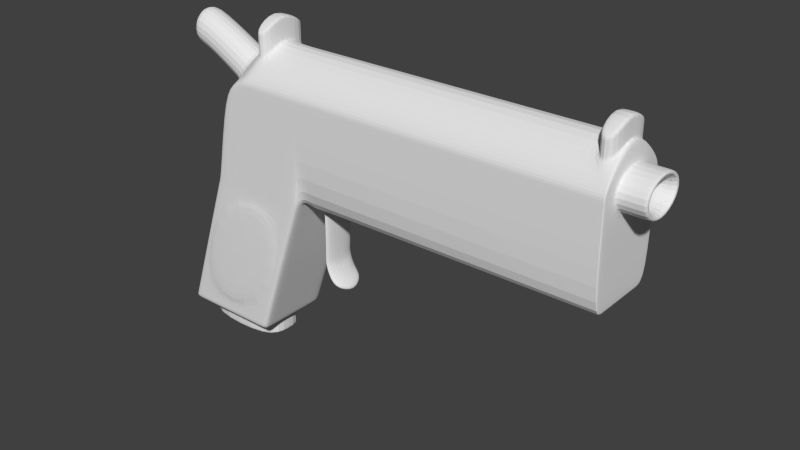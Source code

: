 # Source: hand_gun.blend  (saved by Blender 2.72.0; exported with 4.5.12 LTS)
import bpy
from mathutils import Matrix  # noqa: F401  (used for matrix-valued properties, if any)

bpy.ops.wm.read_factory_settings(use_empty=True)
scene = bpy.context.scene
scene.name = 'Scene'

# ---- collections
col_collection_1 = bpy.data.collections.new('Collection 1'); scene.collection.children.link(col_collection_1)

# ---- materials (node trees are filled in below, after node groups)
mat_material = bpy.data.materials.new('Material')
mat_material.alpha_threshold = 0.0
mat_material.use_transparent_shadow = False
mat_material.roughness = 0.5

# ---- material node trees

# ---- world
world_world = bpy.data.worlds.new('World'); scene.world = world_world
world_world.color = (0.05088, 0.05088, 0.05088)
world_world.use_sun_shadow = False
world_world.sun_shadow_jitter_overblur = 0.0
world_world.cycles.sampling_method = 'MANUAL'
world_world.cycles.sample_map_resolution = 256

# ---- meshes
me_cube = bpy.data.meshes.new('Cube')
me_cube.from_pydata([(-1.0, -0.75, -1.0), (-1.0, 0.75, -1.0), (1.0, 0.75, -1.0), (1.0, -0.75, -1.0), (-0.1184, -0.75, 1.0), (-0.1184, 0.75, 1.0), (1.0, 0.75, 1.0), (1.0, -0.75, 1.0), (-2.032, -0.75, -4.026), (-2.032, 0.75, -4.026), (-0.03173, 0.75, -4.026), (-0.03173, -0.75, -4.026), (6.95, 0.75, -1.0), (6.95, -0.75, -1.0), (6.95, 0.75, 1.0), (6.95, -0.75, 1.0), (-1.972, -0.75, -3.852), (-1.972, 0.75, -3.852), (0.02781, -0.75, -3.852), (0.02781, 0.75, -3.852), (6.864, -0.75, 1.0), (6.864, -0.75, -1.0), (6.864, 0.75, 1.0), (6.864, 0.75, -1.0), (-1.05, -0.75, -1.148), (0.9496, -0.75, -1.148), (-1.05, 0.75, -1.148), (0.9496, 0.75, -1.148), (1.19, -0.75, 1.0), (1.19, 0.75, 1.0), (1.19, 0.75, -1.0), (1.19, -0.75, -1.0), (-0.7269, -0.75, 0.661), (-0.7269, 0.75, 0.661), (1.0, 0.75, 0.661), (1.0, -0.75, 0.661), (6.95, 0.75, 0.661), (6.95, -0.75, 0.661), (6.864, -0.75, 0.661), (6.864, 0.75, 0.661), (1.19, -0.75, 0.661), (1.19, 0.75, 0.661), (-0.1184, -0.003002, 1.68), (-1.0, -0.003002, -1.0), (1.0, -0.003002, 1.68), (1.0, -0.003002, -1.0), (-2.032, -0.003002, -4.026), (-0.03173, -0.003002, -4.026), (6.95, -0.003002, 1.68), (6.95, -0.003002, -1.0), (-1.972, -0.003002, -3.852), (0.02781, -0.003002, -3.852), (6.569, -0.003002, 1.68), (6.864, -0.003002, -1.0), (-1.05, -0.003002, -1.148), (0.9496, -0.003002, -1.148), (1.19, -0.003002, 1.68), (1.19, -0.003002, -1.0), (-0.6693, -0.003002, 0.661), (6.95, -0.003002, 0.4114), (-0.432, -0.75, 0.8688), (6.864, -0.75, 0.8688), (1.19, -0.75, 0.8688), (-0.432, 0.75, 0.8688), (1.0, 0.75, 0.8688), (1.0, -0.75, 0.8688), (6.95, 0.75, 0.8688), (6.95, -0.75, 0.8688), (6.864, 0.75, 0.8688), (1.19, 0.75, 0.8688), (-0.3744, -0.003002, 1.286), (6.95, -0.003002, 1.286), (-1.0, -0.5015, -1.0), (1.0, -0.5015, 1.34), (-2.032, -0.5015, -4.026), (6.95, -0.5015, 1.34), (-1.972, -0.5015, -3.852), (6.864, -0.5015, -1.0), (-1.05, -0.5015, -1.148), (1.212, -0.333, -1.22), (-0.7269, -0.3621, 0.661), (-0.1184, -0.5015, 1.34), (1.0, -0.5015, -1.0), (-0.03173, -0.5015, -4.026), (6.95, -0.5015, -1.0), (0.02781, -0.5015, -3.852), (6.569, -0.5015, 1.34), (0.9496, -0.5015, -1.148), (1.19, -0.5015, 1.34), (6.95, -0.5015, 0.661), (6.95, -0.5015, 1.077), (-0.432, -0.3621, 1.077), (-0.1184, 0.4985, 1.34), (1.0, 0.4985, -1.0), (-0.03173, 0.4985, -4.026), (6.95, 0.4985, -1.0), (0.02781, 0.4985, -3.852), (6.569, 0.4985, 1.34), (0.9496, 0.4985, -1.148), (1.19, 0.4985, 1.34), (6.95, 0.4985, 0.661), (-1.0, 0.4985, -1.0), (1.0, 0.4985, 1.34), (-2.032, 0.4985, -4.026), (6.95, 0.4985, 1.34), (-1.972, 0.4985, -3.852), (6.864, 0.4985, -1.0), (-1.05, 0.4985, -1.148), (1.212, 0.33, -1.22), (-0.7269, 0.3176, 0.661), (-0.432, 0.3176, 1.077), (6.95, 0.4985, 1.077), (-1.929, 0.75, -3.726), (0.07061, 0.75, -3.726), (-1.929, -0.75, -3.726), (0.07061, -0.75, -3.726), (-1.929, -0.003002, -3.726), (0.07061, -0.003002, -3.726), (0.07061, -0.5015, -3.726), (-1.929, -0.5015, -3.726), (-1.929, 0.4985, -3.726), (0.07061, 0.4985, -3.726), (-1.102, -0.75, -1.298), (0.8984, -0.75, -1.298), (-1.102, 0.75, -1.298), (0.8984, 0.75, -1.298), (-1.102, -0.003002, -1.298), (0.8984, -0.003002, -1.298), (0.8984, -0.5015, -1.298), (-1.102, -0.5015, -1.298), (-1.102, 0.4985, -1.298), (0.8984, 0.4985, -1.298), (0.9306, 0.75, 1.0), (0.8758, 0.75, -1.0), (0.9306, -0.75, 1.0), (0.8758, -0.75, -1.0), (-0.1559, 0.75, -4.026), (-0.1559, -0.75, -4.026), (-0.09638, -0.75, -3.852), (-0.09638, 0.75, -3.852), (0.8254, -0.75, -1.148), (0.8254, 0.75, -1.148), (0.8928, 0.75, 0.661), (0.8928, -0.75, 0.661), (0.9306, -0.003002, 1.68), (-0.1559, -0.003002, -4.026), (0.9111, 0.75, 0.8688), (0.9111, -0.75, 0.8688), (0.9306, -0.5015, 1.34), (-0.1559, -0.5015, -4.026), (0.9306, 0.4985, 1.34), (-0.1559, 0.4985, -4.026), (-0.05357, -0.75, -3.726), (-0.05357, 0.75, -3.726), (0.7742, -0.75, -1.298), (0.7742, 0.75, -1.298), (-0.898, 0.75, -1.0), (-0.06135, -0.75, 1.0), (-1.93, 0.75, -4.026), (-1.87, 0.75, -3.852), (-0.9484, 0.75, -1.148), (-0.6389, 0.75, 0.661), (0.151, -0.003002, 1.68), (-0.359, 0.75, 0.8688), (0.151, -0.5015, 1.34), (0.151, 0.4985, 1.34), (-1.827, 0.75, -3.726), (-0.9997, 0.75, -1.298), (-0.06135, 0.75, 1.0), (-0.898, -0.75, -1.0), (-1.93, -0.75, -4.026), (-1.87, -0.75, -3.852), (-0.9484, -0.75, -1.148), (-0.6389, -0.75, 0.661), (-1.93, -0.003002, -4.026), (-0.359, -0.75, 0.8688), (-1.93, -0.5015, -4.026), (-1.93, 0.4985, -4.026), (-1.827, -0.75, -3.726), (-0.9997, -0.75, -1.298), (-0.05357, 0.8, -3.726), (0.7742, 0.8, -1.298), (-1.827, 0.8, -3.726), (-0.9997, 0.8, -1.298), (-0.05357, -0.8, -3.726), (0.7742, -0.8, -1.298), (-1.827, -0.8, -3.726), (-0.9997, -0.8, -1.298), (7.45, -0.003002, 0.4114), (7.45, -0.003002, 1.286), (7.45, -0.5015, 0.661), (7.45, -0.5015, 1.077), (7.45, 0.4985, 0.661), (7.45, 0.4985, 1.077), (7.391, -0.003002, 0.4114), (7.391, 0.4985, 0.661), (7.391, 0.4985, 1.077), (7.391, -0.5015, 1.077), (7.391, -0.5015, 0.661), (7.391, -0.003002, 1.286), (6.971, -0.003002, 0.4114), (6.971, -0.5015, 1.077), (6.971, -0.003002, 1.286), (6.971, 0.4985, 0.661), (6.971, 0.4985, 1.077), (6.971, -0.5015, 0.661), (6.932, -0.75, -1.0), (6.932, -0.75, 1.0), (6.932, 0.75, 1.0), (6.932, 0.75, -1.0), (6.932, -0.75, 0.661), (6.932, 0.75, 0.661), (6.872, -0.003002, 1.68), (6.932, -0.003002, -1.0), (6.932, 0.75, 0.8688), (6.932, -0.75, 0.8688), (6.872, -0.5015, 1.34), (6.932, -0.5015, -1.0), (6.932, 0.4985, -1.0), (6.872, 0.4985, 1.34), (6.569, -0.00346, 2.045), (6.569, -0.502, 1.705), (6.569, 0.498, 1.705), (6.872, -0.00346, 2.045), (6.872, -0.502, 1.705), (6.872, 0.498, 1.705), (6.872, -0.00303, 1.703), (6.872, 0.4985, 1.363), (6.569, -0.5015, 1.363), (6.872, -0.5015, 1.363), (6.569, 0.4985, 1.363), (6.569, -0.00303, 1.703), (6.872, 0.4981, 1.644), (6.872, -0.5019, 1.644), (6.569, 0.4981, 1.644), (6.569, -0.003384, 1.985), (6.872, -0.003384, 1.985), (6.569, -0.5019, 1.644), (-0.1184, -0.003657, 2.15), (-0.1184, -0.5022, 1.81), (-0.1184, 0.4978, 1.81), (0.151, -0.003657, 2.15), (0.151, -0.5022, 1.81), (0.151, 0.4978, 1.81), (0.151, -0.5016, 1.39), (0.151, -0.003071, 1.73), (0.151, 0.4984, 1.39), (-0.1184, 0.4984, 1.39), (-0.1184, -0.003071, 1.73), (-0.1184, -0.5016, 1.39), (0.151, -0.003597, 2.106), (-0.1184, 0.4979, 1.766), (-0.1184, -0.003597, 2.106), (0.151, -0.5021, 1.766), (0.151, 0.4979, 1.766), (-0.1184, -0.5021, 1.766), (-1.593, -0.002745, 1.238), (-1.643, -0.002745, 1.927), (-1.643, -0.3618, 1.209), (-1.591, -0.3618, 1.717), (-1.643, 0.3178, 1.209), (-1.591, 0.3178, 1.717), (-1.88, -0.002685, 1.238), (-1.93, -0.002685, 1.927), (-1.93, -0.3618, 1.21), (-1.877, -0.3618, 1.717), (-1.93, 0.3179, 1.21), (-1.877, 0.3179, 1.717), (-0.7937, -0.002967, 0.7387), (-0.8503, -0.362, 0.7349), (-0.588, -0.362, 1.163), (-0.5452, -0.002967, 1.372), (-0.588, 0.3176, 1.163), (-0.8503, 0.3176, 0.7349), (-0.1559, -0.003002, -4.428), (-0.1559, -0.5015, -4.428), (-0.1559, 0.4985, -4.428), (-1.93, -0.003002, -4.428), (-1.93, -0.5015, -4.428), (-1.93, 0.4985, -4.428), (-1.93, -0.003002, -4.356), (-1.93, 0.4985, -4.356), (-0.1559, 0.4985, -4.356), (-0.1559, -0.003002, -4.356), (-0.1559, -0.5015, -4.356), (-1.93, -0.5015, -4.356), (-1.93, -0.003002, -4.081), (-0.1559, 0.4985, -4.081), (-1.93, 0.4985, -4.081), (-0.1559, -0.003002, -4.081), (-0.1559, -0.5015, -4.081), (-1.93, -0.5015, -4.081), (1.323, -0.75, -1.0), (1.323, -0.75, 1.0), (1.323, 0.75, 1.0), (1.323, 0.75, -1.0), (1.323, -0.75, 0.661), (1.323, 0.75, 0.661), (1.316, -0.003002, 1.68), (1.323, -0.003002, -1.0), (1.323, 0.75, 0.8688), (1.323, -0.75, 0.8688), (1.316, -0.5015, 1.34), (1.301, -0.333, -1.22), (1.301, 0.33, -1.22), (1.316, 0.4985, 1.34), (1.19, -0.003002, -2.304), (1.212, -0.333, -2.084), (1.212, 0.33, -2.084), (1.323, -0.003002, -2.304), (1.301, -0.333, -2.084), (1.301, 0.33, -2.084), (1.254, -0.003334, -2.478), (1.186, -0.3334, -2.267), (1.186, 0.3297, -2.267), (1.376, -0.003334, -2.424), (1.267, -0.3334, -2.232), (1.267, 0.3297, -2.232), (1.45, -0.003972, -2.742), (1.295, -0.334, -2.584), (1.295, 0.3291, -2.584), (1.535, -0.003972, -2.639), (1.352, -0.334, -2.516), (1.352, 0.3291, -2.516), (1.63, -0.00446, -2.892), (1.475, -0.3345, -2.734), (1.475, 0.3286, -2.734), (1.715, -0.00446, -2.789), (1.532, -0.3345, -2.666), (1.532, 0.3286, -2.666), (1.212, 0.33, -1.338), (1.301, 0.33, -1.338), (1.212, -0.333, -1.338), (1.19, -0.003002, -1.178), (1.323, -0.003002, -1.178), (1.301, -0.333, -1.338), (7.45, -0.002558, 0.6116), (7.45, -0.002558, 1.098), (7.45, -0.2797, 0.7504), (7.45, -0.2797, 0.9818), (7.45, 0.2763, 0.7504), (7.45, 0.2763, 0.9818), (3.874, -0.002558, 0.6116), (3.874, -0.002558, 1.098), (3.874, -0.2797, 0.7504), (3.874, -0.2797, 0.9818), (3.874, 0.2763, 0.7504), (3.874, 0.2763, 0.9818), (1.791, -0.75, -1.0), (1.791, -0.75, 0.661), (1.791, 0.75, 0.661), (1.76, -0.003002, 1.68), (1.791, -0.003002, -1.0), (1.791, 0.75, 0.8688), (1.791, -0.75, 0.8688), (1.76, -0.5015, 1.34), (1.77, -0.3473, -1.201), (1.77, 0.3443, -1.201), (1.76, 0.4985, 1.34), (1.791, -0.75, 1.0), (1.791, 0.75, 1.0), (1.791, 0.75, -1.0), (6.448, -0.75, -1.0), (6.448, -0.75, 0.661), (6.448, 0.75, 0.661), (6.174, -0.003002, 1.68), (6.448, -0.003002, -1.0), (6.448, 0.75, 0.8688), (6.448, -0.75, 0.8688), (6.174, -0.5015, 1.34), (6.446, -0.4889, -1.016), (6.446, 0.4859, -1.016), (6.174, 0.4985, 1.34), (6.448, -0.75, 1.0), (6.448, 0.75, 1.0), (6.448, 0.75, -1.0)], [], [(109, 33, 1, 101), (142, 34, 2, 133), (210, 206, 13, 37), (173, 32, 0, 169), (105, 17, 9, 103), (165, 168, 5, 92), (151, 136, 10, 94), (171, 16, 8, 170), (139, 19, 10, 136), (85, 18, 11, 83), (89, 37, 13, 84), (216, 207, 15, 75), (214, 208, 14, 66), (218, 209, 12, 95), (120, 112, 17, 105), (178, 114, 16, 171), (153, 113, 19, 139), (118, 115, 18, 85), (363, 362, 21, 38), (369, 373, 20, 86), (367, 374, 22, 68), (371, 375, 23, 106), (101, 1, 26, 107), (169, 0, 24, 172), (133, 2, 27, 141), (82, 3, 25, 87), (35, 3, 31, 40), (73, 7, 28, 88), (64, 6, 29, 69), (93, 2, 30, 108), (110, 63, 33, 109), (146, 64, 34, 142), (215, 210, 37, 67), (175, 60, 32, 173), (90, 67, 37, 89), (209, 211, 36, 12), (368, 363, 38, 61), (375, 364, 39, 23), (65, 35, 40, 62), (2, 34, 41, 30), (80, 58, 43, 72), (76, 50, 46, 74), (254, 251, 240, 243), (149, 145, 47, 83), (96, 51, 47, 94), (100, 59, 49, 95), (219, 212, 48, 104), (217, 213, 49, 84), (119, 116, 50, 76), (121, 117, 51, 96), (372, 365, 52, 97), (370, 366, 53, 77), (72, 43, 54, 78), (93, 45, 55, 98), (102, 44, 56, 99), (82, 45, 57, 79), (269, 270, 259, 258), (195, 196, 193, 192), (211, 214, 66, 36), (364, 367, 68, 39), (34, 64, 69, 41), (92, 5, 63, 110), (132, 6, 64, 146), (207, 215, 67, 15), (157, 4, 60, 175), (75, 15, 67, 90), (373, 368, 61, 20), (7, 65, 62, 28), (81, 42, 70, 91), (104, 48, 71, 111), (51, 85, 83, 47), (59, 89, 84, 49), (212, 216, 75, 48), (117, 118, 85, 51), (365, 369, 86, 52), (45, 82, 87, 55), (44, 73, 88, 56), (194, 195, 192, 188), (32, 80, 72, 0), (16, 76, 74, 8), (157, 164, 81, 4), (137, 149, 83, 11), (206, 217, 84, 13), (114, 119, 76, 16), (362, 370, 77, 21), (0, 72, 78, 24), (3, 82, 79, 31), (60, 91, 80, 32), (48, 75, 90, 71), (4, 81, 91, 60), (58, 109, 101, 43), (50, 105, 103, 46), (253, 250, 241, 242), (145, 151, 94, 47), (213, 218, 95, 49), (116, 120, 105, 50), (366, 371, 106, 53), (43, 101, 107, 54), (45, 93, 108, 57), (268, 269, 258, 256), (19, 96, 94, 10), (36, 100, 95, 12), (208, 219, 104, 14), (113, 121, 96, 19), (374, 372, 97, 22), (2, 93, 98, 27), (6, 102, 99, 29), (66, 111, 100, 36), (42, 92, 110, 70), (14, 104, 111, 66), (130, 124, 112, 120), (179, 122, 114, 178), (155, 125, 113, 153), (128, 123, 115, 118), (129, 126, 116, 119), (131, 127, 117, 121), (127, 128, 118, 117), (122, 129, 119, 114), (126, 130, 120, 116), (125, 131, 121, 113), (107, 26, 124, 130), (172, 24, 122, 179), (141, 27, 125, 155), (87, 25, 123, 128), (78, 54, 126, 129), (98, 55, 127, 131), (55, 87, 128, 127), (24, 78, 129, 122), (54, 107, 130, 126), (27, 98, 131, 125), (161, 142, 133, 156), (35, 143, 135, 3), (102, 6, 132, 150), (177, 158, 136, 151), (18, 138, 137, 11), (159, 139, 136, 158), (115, 152, 138, 18), (166, 153, 139, 159), (3, 135, 140, 25), (156, 133, 141, 160), (163, 146, 142, 161), (65, 147, 143, 35), (73, 44, 144, 148), (282, 283, 274, 276), (168, 132, 146, 163), (7, 134, 147, 65), (7, 73, 148, 134), (170, 176, 149, 137), (44, 102, 150, 144), (280, 281, 279, 277), (123, 154, 152, 115), (153, 166, 182, 180), (25, 140, 154, 123), (160, 141, 155, 167), (143, 173, 169, 135), (150, 132, 168, 165), (138, 171, 170, 137), (152, 178, 171, 138), (135, 169, 172, 140), (147, 175, 173, 143), (148, 144, 162, 164), (134, 157, 175, 147), (134, 148, 164, 157), (144, 150, 165, 162), (179, 178, 186, 187), (140, 172, 179, 154), (33, 161, 156, 1), (103, 9, 158, 177), (17, 159, 158, 9), (112, 166, 159, 17), (1, 156, 160, 26), (63, 163, 161, 33), (74, 46, 174, 176), (5, 168, 163, 63), (8, 74, 176, 170), (46, 103, 177, 174), (124, 167, 166, 112), (26, 160, 167, 124), (183, 181, 180, 182), (155, 153, 180, 181), (166, 167, 183, 182), (167, 155, 181, 183), (185, 187, 186, 184), (154, 179, 187, 185), (178, 152, 184, 186), (152, 154, 185, 184), (193, 189, 337, 341), (192, 193, 341, 340), (197, 198, 190, 191), (198, 194, 188, 190), (199, 197, 191, 189), (196, 199, 189, 193), (203, 204, 196, 195), (200, 203, 195, 194), (201, 205, 198, 197), (205, 200, 194, 198), (202, 201, 197, 199), (204, 202, 199, 196), (100, 111, 204, 203), (59, 100, 203, 200), (90, 89, 205, 201), (89, 59, 200, 205), (71, 90, 201, 202), (111, 71, 202, 204), (38, 21, 206, 210), (86, 20, 207, 216), (68, 22, 208, 214), (106, 23, 209, 218), (61, 38, 210, 215), (23, 39, 211, 209), (237, 233, 224, 221), (77, 53, 213, 217), (39, 68, 214, 211), (20, 61, 215, 207), (236, 232, 225, 223), (21, 77, 217, 206), (53, 106, 218, 213), (22, 97, 219, 208), (222, 220, 223, 225), (220, 221, 224, 223), (233, 236, 223, 224), (232, 234, 222, 225), (234, 235, 220, 222), (235, 237, 221, 220), (86, 216, 229, 228), (212, 219, 227, 226), (216, 212, 226, 229), (219, 97, 230, 227), (97, 52, 231, 230), (52, 86, 228, 231), (228, 229, 233, 237), (226, 227, 232, 236), (229, 226, 236, 233), (227, 230, 234, 232), (230, 231, 235, 234), (231, 228, 237, 235), (242, 241, 238, 239), (241, 243, 240, 238), (250, 254, 243, 241), (251, 252, 238, 240), (255, 253, 242, 239), (252, 255, 239, 238), (165, 92, 247, 246), (164, 162, 245, 244), (162, 165, 246, 245), (92, 42, 248, 247), (81, 164, 244, 249), (42, 81, 249, 248), (246, 247, 251, 254), (244, 245, 250, 253), (245, 246, 254, 250), (247, 248, 252, 251), (249, 244, 253, 255), (248, 249, 255, 252), (260, 256, 262, 266), (258, 259, 265, 264), (271, 272, 261, 257), (273, 268, 256, 260), (272, 273, 260, 261), (270, 271, 257, 259), (265, 263, 262, 264), (263, 267, 266, 262), (259, 257, 263, 265), (256, 258, 264, 262), (257, 261, 267, 263), (261, 260, 266, 267), (80, 91, 270, 269), (58, 80, 269, 268), (70, 110, 272, 271), (109, 58, 268, 273), (110, 109, 273, 272), (91, 70, 271, 270), (278, 277, 274, 275), (277, 279, 276, 274), (283, 284, 275, 274), (284, 285, 278, 275), (285, 280, 277, 278), (281, 282, 276, 279), (287, 289, 283, 282), (286, 288, 281, 280), (289, 290, 284, 283), (290, 291, 285, 284), (291, 286, 280, 285), (288, 287, 282, 281), (151, 145, 289, 287), (174, 177, 288, 286), (145, 149, 290, 289), (149, 176, 291, 290), (176, 174, 286, 291), (177, 151, 287, 288), (40, 31, 292, 296), (88, 28, 293, 302), (69, 29, 294, 300), (108, 30, 295, 304), (62, 40, 296, 301), (30, 41, 297, 295), (99, 56, 298, 305), (332, 333, 306, 307), (41, 69, 300, 297), (28, 62, 301, 293), (56, 88, 302, 298), (31, 79, 303, 292), (330, 331, 311, 308), (29, 99, 305, 294), (306, 308, 314, 312), (309, 310, 316, 315), (331, 334, 309, 311), (334, 335, 310, 309), (335, 332, 307, 310), (333, 330, 308, 306), (317, 315, 321, 323), (316, 313, 319, 322), (308, 311, 317, 314), (310, 307, 313, 316), (311, 309, 315, 317), (307, 306, 312, 313), (319, 318, 324, 325), (323, 321, 327, 329), (313, 312, 318, 319), (315, 316, 322, 321), (312, 314, 320, 318), (314, 317, 323, 320), (325, 324, 327, 328), (324, 326, 329, 327), (321, 322, 328, 327), (318, 320, 326, 324), (320, 323, 329, 326), (322, 319, 325, 328), (79, 57, 333, 332), (108, 304, 331, 330), (304, 299, 334, 331), (299, 303, 335, 334), (303, 79, 332, 335), (57, 108, 330, 333), (338, 336, 342, 344), (341, 337, 343, 347), (190, 188, 336, 338), (188, 192, 340, 336), (191, 190, 338, 339), (189, 191, 339, 337), (347, 343, 342, 346), (343, 345, 344, 342), (336, 340, 346, 342), (339, 338, 344, 345), (337, 339, 345, 343), (340, 341, 347, 346), (296, 292, 348, 349), (302, 293, 359, 355), (300, 294, 360, 353), (304, 295, 361, 357), (301, 296, 349, 354), (295, 297, 350, 361), (305, 298, 351, 358), (303, 299, 352, 356), (297, 300, 353, 350), (293, 301, 354, 359), (298, 302, 355, 351), (292, 303, 356, 348), (299, 304, 357, 352), (294, 305, 358, 360), (349, 348, 362, 363), (355, 359, 373, 369), (353, 360, 374, 367), (357, 361, 375, 371), (354, 349, 363, 368), (361, 350, 364, 375), (358, 351, 365, 372), (356, 352, 366, 370), (350, 353, 367, 364), (359, 354, 368, 373), (351, 355, 369, 365), (348, 356, 370, 362), (352, 357, 371, 366), (360, 358, 372, 374)])
_uv = me_cube.uv_layers.new(name='UVMap')
_uv.uv.foreach_set('vector', [0.8947, 0.5693, 0.862, 0.5692, 0.8624, 0.4422, 0.8814, 0.4422, 0.1438, 0.7854, 0.1519, 0.7854, 0.1519, 0.9112, 0.1424, 0.9112, 0.6277, 0.5685, 0.6222, 0.4438, 0.6244, 0.4437, 0.6295, 0.5685, 0.02962, 0.5769, 0.02245, 0.577, 0.0002878, 0.4422, 0.008566, 0.4422, 0.6534, 0.4561, 0.6344, 0.4561, 0.6344, 0.4422, 0.6534, 0.4422, 0.1003, 0.7208, 0.0797, 0.7589, 0.07463, 0.7591, 0.07367, 0.7215, 0.8145, 0.2079, 0.7972, 0.2075, 0.7968, 0.2001, 0.8133, 0.1988, 0.01772, 0.4234, 0.01511, 0.4311, 0.0002878, 0.4312, 0.002839, 0.4235, 0.06746, 0.1522, 0.06965, 0.1609, 0.05566, 0.1602, 0.05307, 0.151, 0.06512, 0.2579, 0.06443, 0.2768, 0.05049, 0.2765, 0.05091, 0.2574, 0.767, 0.5676, 0.7482, 0.5676, 0.7482, 0.4422, 0.767, 0.4422, 0.6264, 0.6329, 0.6291, 0.5972, 0.6306, 0.5971, 0.6323, 0.6326, 0.6038, 0.7725, 0.6037, 0.762, 0.6051, 0.762, 0.6052, 0.7725, 0.7854, 0.2085, 0.7862, 0.1885, 0.7876, 0.1885, 0.7867, 0.2085, 0.6534, 0.4661, 0.6344, 0.4661, 0.6344, 0.4561, 0.6534, 0.4561, 0.0286, 0.4232, 0.0256, 0.431, 0.01511, 0.4311, 0.01772, 0.4234, 0.07672, 0.1529, 0.07925, 0.1611, 0.06965, 0.1609, 0.06746, 0.1522, 0.07525, 0.2584, 0.07395, 0.2773, 0.06443, 0.2768, 0.06512, 0.2579, 0.5887, 0.5706, 0.5856, 0.4445, 0.6171, 0.444, 0.6223, 0.5689, 0.5659, 0.6313, 0.5889, 0.5978, 0.6237, 0.5974, 0.5953, 0.6347, 0.5658, 0.7723, 0.5658, 0.7622, 0.5982, 0.762, 0.5982, 0.7725, 0.7466, 0.2078, 0.7478, 0.1868, 0.7808, 0.1883, 0.7799, 0.2082, 0.6534, 0.6835, 0.6344, 0.6835, 0.6344, 0.6718, 0.6534, 0.6718, 0.2594, 0.4346, 0.2568, 0.4416, 0.2456, 0.4412, 0.2478, 0.4347, 0.3094, 0.1603, 0.3117, 0.1705, 0.299, 0.1694, 0.2962, 0.1594, 0.3072, 0.2679, 0.3068, 0.2885, 0.2942, 0.2883, 0.2943, 0.2681, 0.1642, 0.5748, 0.1628, 0.443, 0.1779, 0.443, 0.1792, 0.5746, 0.1662, 0.6344, 0.1649, 0.6018, 0.1798, 0.6013, 0.1807, 0.6339, 0.1519, 0.7696, 0.1519, 0.7597, 0.1663, 0.7597, 0.1663, 0.7697, 0.31, 0.1912, 0.3117, 0.1705, 0.3268, 0.1715, 0.332, 0.2126, 0.727, 0.9355, 0.7631, 0.9284, 0.7766, 0.9478, 0.7534, 0.964, 0.1452, 0.7696, 0.1519, 0.7696, 0.1519, 0.7854, 0.1438, 0.7854, 0.6288, 0.5864, 0.6277, 0.5685, 0.6295, 0.5685, 0.6303, 0.5863, 0.05274, 0.5936, 0.04676, 0.5937, 0.02245, 0.577, 0.02962, 0.5769, 0.767, 0.599, 0.7482, 0.5832, 0.7482, 0.5676, 0.767, 0.5676, 0.5993, 0.9104, 0.6032, 0.7899, 0.6048, 0.7899, 0.6014, 0.9105, 0.5889, 0.5873, 0.5887, 0.5706, 0.6223, 0.5689, 0.6232, 0.5866, 0.564, 0.9101, 0.5657, 0.7884, 0.5979, 0.7896, 0.5943, 0.9103, 0.1646, 0.5914, 0.1642, 0.5748, 0.1792, 0.5746, 0.1795, 0.591, 0.1519, 0.9112, 0.1519, 0.7854, 0.1663, 0.7854, 0.1662, 0.9112, 0.9467, 0.5693, 0.9192, 0.5702, 0.9192, 0.4423, 0.9568, 0.4422, 0.7289, 0.4561, 0.6912, 0.4561, 0.6912, 0.4422, 0.7289, 0.4422, 0.09074, 0.6935, 0.08224, 0.6936, 0.08311, 0.6922, 0.0899, 0.6923, 0.8932, 0.2077, 0.8523, 0.2002, 0.8524, 0.191, 0.8945, 0.198, 0.06872, 0.18, 0.06689, 0.2191, 0.05254, 0.2184, 0.05455, 0.1794, 0.8425, 0.5676, 0.8046, 0.5487, 0.8046, 0.4422, 0.8425, 0.4422, 0.6262, 0.7169, 0.6287, 0.6756, 0.6338, 0.6757, 0.6315, 0.7171, 0.7823, 0.2878, 0.7837, 0.2483, 0.7851, 0.2483, 0.7837, 0.2879, 0.7289, 0.4661, 0.6912, 0.4661, 0.6912, 0.4561, 0.7289, 0.4561, 0.07888, 0.1805, 0.07721, 0.2196, 0.06689, 0.2191, 0.06872, 0.18, 0.5659, 0.7201, 0.565, 0.6753, 0.593, 0.6761, 0.5957, 0.7179, 0.7436, 0.2855, 0.7453, 0.2468, 0.7783, 0.2481, 0.7768, 0.2876, 0.7289, 0.6835, 0.6912, 0.6835, 0.6912, 0.6718, 0.7289, 0.6718, 0.31, 0.1912, 0.3045, 0.2293, 0.2931, 0.229, 0.2975, 0.1898, 0.1682, 0.7256, 0.1677, 0.68, 0.182, 0.6797, 0.1825, 0.7255, 0.3072, 0.2679, 0.3045, 0.2293, 0.3162, 0.2299, 0.3302, 0.249, 0.8982, 0.05392, 0.9004, 0.09031, 0.8162, 0.09426, 0.824, 0.05522, 0.9663, 0.7002, 0.9911, 0.6553, 0.9997, 0.6554, 0.9711, 0.7078, 0.6032, 0.7899, 0.6038, 0.7725, 0.6052, 0.7725, 0.6048, 0.7899, 0.5657, 0.7884, 0.5658, 0.7723, 0.5982, 0.7725, 0.5979, 0.7896, 0.1519, 0.7854, 0.1519, 0.7696, 0.1663, 0.7697, 0.1663, 0.7854, 0.7311, 0.9012, 0.7571, 0.9078, 0.7631, 0.9284, 0.727, 0.9355, 0.1467, 0.7597, 0.1519, 0.7597, 0.1519, 0.7696, 0.1452, 0.7696, 0.6291, 0.5972, 0.6288, 0.5864, 0.6303, 0.5863, 0.6306, 0.5971, 0.07769, 0.604, 0.0728, 0.6041, 0.04676, 0.5937, 0.05274, 0.5936, 0.767, 0.6188, 0.7482, 0.5931, 0.7482, 0.5832, 0.767, 0.599, 0.5889, 0.5978, 0.5889, 0.5873, 0.6232, 0.5866, 0.6237, 0.5974, 0.1649, 0.6018, 0.1646, 0.5914, 0.1795, 0.591, 0.1798, 0.6013, 0.6508, 0.9029, 0.6905, 0.8876, 0.6913, 0.9275, 0.6526, 0.9359, 0.8425, 0.6188, 0.8046, 0.6445, 0.8046, 0.6147, 0.8425, 0.599, 0.06689, 0.2191, 0.06512, 0.2579, 0.05091, 0.2574, 0.05254, 0.2184, 0.8046, 0.5487, 0.767, 0.5676, 0.767, 0.4422, 0.8046, 0.4422, 0.6287, 0.6756, 0.6264, 0.6329, 0.6323, 0.6326, 0.6338, 0.6757, 0.07721, 0.2196, 0.07525, 0.2584, 0.06512, 0.2579, 0.06689, 0.2191, 0.565, 0.6753, 0.5659, 0.6313, 0.5953, 0.6347, 0.593, 0.6761, 0.3045, 0.2293, 0.3072, 0.2679, 0.2943, 0.2681, 0.2931, 0.229, 0.1677, 0.68, 0.1662, 0.6344, 0.1807, 0.6339, 0.182, 0.6797, 0.9, 0.7003, 0.9663, 0.7002, 0.9711, 0.7078, 0.8955, 0.7078, 0.976, 0.5692, 0.9467, 0.5693, 0.9568, 0.4422, 0.9756, 0.4422, 0.7476, 0.4561, 0.7289, 0.4561, 0.7289, 0.4422, 0.7476, 0.4422, 0.07769, 0.604, 0.09945, 0.6391, 0.07363, 0.6413, 0.0728, 0.6041, 0.9114, 0.2077, 0.8932, 0.2077, 0.8945, 0.198, 0.912, 0.1997, 0.7816, 0.3076, 0.7823, 0.2878, 0.7837, 0.2879, 0.783, 0.3076, 0.7476, 0.4661, 0.7289, 0.4661, 0.7289, 0.4561, 0.7476, 0.4561, 0.7432, 0.3063, 0.7436, 0.2855, 0.7768, 0.2876, 0.7762, 0.3074, 0.7476, 0.6835, 0.7289, 0.6835, 0.7289, 0.6718, 0.7476, 0.6718, 0.3068, 0.2885, 0.3072, 0.2679, 0.3302, 0.249, 0.3225, 0.2892, 0.6195, 0.9302, 0.6526, 0.9359, 0.6262, 0.9639, 0.6058, 0.9492, 0.8046, 0.6445, 0.767, 0.6188, 0.767, 0.599, 0.8046, 0.6147, 0.6251, 0.9097, 0.6508, 0.9029, 0.6526, 0.9359, 0.6195, 0.9302, 0.9192, 0.5702, 0.8947, 0.5693, 0.8814, 0.4422, 0.9192, 0.4423, 0.6912, 0.4561, 0.6534, 0.4561, 0.6534, 0.4422, 0.6912, 0.4422, 0.09098, 0.6668, 0.08997, 0.6799, 0.08909, 0.6799, 0.09012, 0.6682, 0.8523, 0.2002, 0.8145, 0.2079, 0.8133, 0.1988, 0.8524, 0.191, 0.7837, 0.2483, 0.7854, 0.2085, 0.7867, 0.2085, 0.7851, 0.2483, 0.6912, 0.4661, 0.6534, 0.4661, 0.6534, 0.4561, 0.6912, 0.4561, 0.7453, 0.2468, 0.7466, 0.2078, 0.7799, 0.2082, 0.7783, 0.2481, 0.6912, 0.6835, 0.6534, 0.6835, 0.6534, 0.6718, 0.6912, 0.6718, 0.3045, 0.2293, 0.31, 0.1912, 0.332, 0.2126, 0.3162, 0.2299, 0.9015, 0.02552, 0.8982, 0.05392, 0.824, 0.05522, 0.8285, 0.02608, 0.06965, 0.1609, 0.06872, 0.18, 0.05455, 0.1794, 0.05566, 0.1602, 0.8614, 0.5676, 0.8425, 0.5676, 0.8425, 0.4422, 0.8614, 0.4422, 0.6303, 0.7518, 0.6262, 0.7169, 0.6315, 0.7171, 0.6318, 0.7518, 0.07925, 0.1611, 0.07888, 0.1805, 0.06872, 0.18, 0.06965, 0.1609, 0.5893, 0.7536, 0.5659, 0.7201, 0.5957, 0.7179, 0.6254, 0.7518, 0.3117, 0.1705, 0.31, 0.1912, 0.2975, 0.1898, 0.299, 0.1694, 0.1682, 0.7576, 0.1682, 0.7256, 0.1825, 0.7255, 0.1826, 0.7576, 0.8614, 0.5832, 0.8425, 0.599, 0.8425, 0.5676, 0.8614, 0.5676, 0.6905, 0.8876, 0.7311, 0.9012, 0.727, 0.9355, 0.6913, 0.9275, 0.8614, 0.5931, 0.8425, 0.6188, 0.8425, 0.599, 0.8614, 0.5832, 0.6534, 0.6598, 0.6344, 0.6598, 0.6344, 0.4661, 0.6534, 0.4661, 0.2372, 0.4348, 0.2349, 0.441, 0.0256, 0.431, 0.0286, 0.4232, 0.2827, 0.1587, 0.2859, 0.1685, 0.07925, 0.1611, 0.07672, 0.1529, 0.2815, 0.2681, 0.2814, 0.2883, 0.07395, 0.2773, 0.07525, 0.2584, 0.7289, 0.6598, 0.6912, 0.6598, 0.6912, 0.4661, 0.7289, 0.4661, 0.2847, 0.1887, 0.2809, 0.2286, 0.07721, 0.2196, 0.07888, 0.1805, 0.2809, 0.2286, 0.2815, 0.2681, 0.07525, 0.2584, 0.07721, 0.2196, 0.7476, 0.6598, 0.7289, 0.6598, 0.7289, 0.4661, 0.7476, 0.4661, 0.6912, 0.6598, 0.6534, 0.6598, 0.6534, 0.4661, 0.6912, 0.4661, 0.2859, 0.1685, 0.2847, 0.1887, 0.07888, 0.1805, 0.07925, 0.1611, 0.6534, 0.6718, 0.6344, 0.6718, 0.6344, 0.6598, 0.6534, 0.6598, 0.2478, 0.4347, 0.2456, 0.4412, 0.2349, 0.441, 0.2372, 0.4348, 0.2962, 0.1594, 0.299, 0.1694, 0.2859, 0.1685, 0.2827, 0.1587, 0.2943, 0.2681, 0.2942, 0.2883, 0.2814, 0.2883, 0.2815, 0.2681, 0.7289, 0.6718, 0.6912, 0.6718, 0.6912, 0.6598, 0.7289, 0.6598, 0.2975, 0.1898, 0.2931, 0.229, 0.2809, 0.2286, 0.2847, 0.1887, 0.2931, 0.229, 0.2943, 0.2681, 0.2815, 0.2681, 0.2809, 0.2286, 0.7476, 0.6718, 0.7289, 0.6718, 0.7289, 0.6598, 0.7476, 0.6598, 0.6912, 0.6718, 0.6534, 0.6718, 0.6534, 0.6598, 0.6912, 0.6598, 0.299, 0.1694, 0.2975, 0.1898, 0.2847, 0.1887, 0.2859, 0.1685, 0.0277, 0.7853, 0.1438, 0.7854, 0.1424, 0.9112, 0.008016, 0.9112, 0.1642, 0.5748, 0.1557, 0.575, 0.153, 0.4431, 0.1628, 0.443, 0.1682, 0.7256, 0.1682, 0.7576, 0.163, 0.7576, 0.1629, 0.7256, 0.8084, 0.342, 0.789, 0.3403, 0.7972, 0.2075, 0.8145, 0.2079, 0.06443, 0.2768, 0.06165, 0.2853, 0.04731, 0.2855, 0.05049, 0.2765, 0.0308, 0.01013, 0.06746, 0.1522, 0.05307, 0.151, 0.01588, 0.009258, 0.07395, 0.2773, 0.0708, 0.2852, 0.06165, 0.2853, 0.06443, 0.2768, 0.04166, 0.01073, 0.07672, 0.1529, 0.06746, 0.1522, 0.0308, 0.01013, 0.3068, 0.2885, 0.3034, 0.2978, 0.2908, 0.2977, 0.2942, 0.2883, 0.269, 0.008022, 0.3094, 0.1603, 0.2962, 0.1594, 0.2564, 0.007375, 0.04892, 0.7696, 0.1452, 0.7696, 0.1438, 0.7854, 0.0277, 0.7853, 0.1646, 0.5914, 0.1575, 0.5916, 0.1557, 0.575, 0.1642, 0.5748, 0.1662, 0.6344, 0.1677, 0.68, 0.1625, 0.6802, 0.1608, 0.6346, 0.2097, 0.9326, 0.2475, 0.9326, 0.2475, 0.938, 0.2097, 0.938, 0.07148, 0.7597, 0.1467, 0.7597, 0.1452, 0.7696, 0.04892, 0.7696, 0.1649, 0.6018, 0.1595, 0.6021, 0.1575, 0.5916, 0.1646, 0.5914, 0.1649, 0.6018, 0.1662, 0.6344, 0.1608, 0.6346, 0.1595, 0.6021, 0.912, 0.3505, 0.8917, 0.35, 0.8932, 0.2077, 0.9114, 0.2077, 0.1677, 0.68, 0.1682, 0.7256, 0.1629, 0.7256, 0.1625, 0.6802, 0.03792, 0.9326, 0.07578, 0.9326, 0.07578, 0.938, 0.03792, 0.938, 0.2814, 0.2883, 0.2778, 0.2978, 0.0708, 0.2852, 0.07395, 0.2773, 0.07672, 0.1529, 0.04166, 0.01073, 0.04741, 0.01415, 0.07916, 0.1499, 0.2942, 0.2883, 0.2908, 0.2977, 0.2778, 0.2978, 0.2814, 0.2883, 0.2564, 0.007375, 0.2962, 0.1594, 0.2827, 0.1587, 0.2451, 0.006718, 0.1557, 0.575, 0.02962, 0.5769, 0.008566, 0.4422, 0.153, 0.4431, 0.1629, 0.7256, 0.163, 0.7576, 0.0797, 0.7589, 0.1003, 0.7208, 0.06165, 0.2853, 0.01772, 0.4234, 0.002839, 0.4235, 0.04731, 0.2855, 0.0708, 0.2852, 0.0286, 0.4232, 0.01772, 0.4234, 0.06165, 0.2853, 0.3034, 0.2978, 0.2594, 0.4346, 0.2478, 0.4347, 0.2908, 0.2977, 0.1575, 0.5916, 0.05274, 0.5936, 0.02962, 0.5769, 0.1557, 0.575, 0.1608, 0.6346, 0.1625, 0.6802, 0.1042, 0.6799, 0.09945, 0.6391, 0.1595, 0.6021, 0.07769, 0.604, 0.05274, 0.5936, 0.1575, 0.5916, 0.1595, 0.6021, 0.1608, 0.6346, 0.09945, 0.6391, 0.07769, 0.604, 0.1625, 0.6802, 0.1629, 0.7256, 0.1003, 0.7208, 0.1042, 0.6799, 0.2372, 0.4348, 0.0286, 0.4232, 0.03369, 0.4188, 0.2332, 0.4308, 0.2908, 0.2977, 0.2478, 0.4347, 0.2372, 0.4348, 0.2778, 0.2978, 0.02102, 0.7853, 0.0277, 0.7853, 0.008016, 0.9112, 0.0002878, 0.9112, 0.8076, 0.3501, 0.7882, 0.3481, 0.789, 0.3403, 0.8084, 0.342, 0.02859, 0.002307, 0.0308, 0.01013, 0.01588, 0.009258, 0.01375, 0.001316, 0.039, 0.002933, 0.04166, 0.01073, 0.0308, 0.01013, 0.02859, 0.002307, 0.2664, 0.0002878, 0.269, 0.008022, 0.2564, 0.007375, 0.2543, 0.0002929, 0.04338, 0.7696, 0.04892, 0.7696, 0.0277, 0.7853, 0.02102, 0.7853, 0.8912, 0.3585, 0.8482, 0.355, 0.849, 0.3473, 0.8917, 0.35, 0.06716, 0.7597, 0.07148, 0.7597, 0.04892, 0.7696, 0.04338, 0.7696, 0.9119, 0.359, 0.8912, 0.3585, 0.8917, 0.35, 0.912, 0.3505, 0.8482, 0.355, 0.8076, 0.3501, 0.8084, 0.342, 0.849, 0.3473, 0.2429, 0.0002878, 0.2451, 0.006718, 0.04166, 0.01073, 0.039, 0.002933, 0.2543, 0.0002929, 0.2564, 0.007375, 0.2451, 0.006718, 0.2429, 0.0002878, 0.2422, 0.01183, 0.276, 0.1535, 0.07916, 0.1499, 0.04741, 0.01415, 0.2827, 0.1587, 0.07672, 0.1529, 0.07916, 0.1499, 0.276, 0.1535, 0.04166, 0.01073, 0.2451, 0.006718, 0.2422, 0.01183, 0.04741, 0.01415, 0.2451, 0.006718, 0.2827, 0.1587, 0.276, 0.1535, 0.2422, 0.01183, 0.2728, 0.3022, 0.2332, 0.4308, 0.03369, 0.4188, 0.07484, 0.2892, 0.2778, 0.2978, 0.2372, 0.4348, 0.2332, 0.4308, 0.2728, 0.3022, 0.0286, 0.4232, 0.0708, 0.2852, 0.07484, 0.2892, 0.03369, 0.4188, 0.0708, 0.2852, 0.2778, 0.2978, 0.2728, 0.3022, 0.07484, 0.2892, 0.7099, 0.7344, 0.672, 0.7501, 0.6721, 0.7359, 0.6931, 0.7272, 0.7099, 0.703, 0.7099, 0.7344, 0.6931, 0.7272, 0.6931, 0.7097, 0.898, 0.5977, 0.8708, 0.6416, 0.862, 0.6411, 0.8935, 0.5901, 0.8708, 0.6416, 0.9, 0.7003, 0.8955, 0.7078, 0.862, 0.6411, 0.9616, 0.5995, 0.898, 0.5977, 0.8935, 0.5901, 0.9659, 0.5922, 0.9911, 0.6553, 0.9616, 0.5995, 0.9659, 0.5922, 0.9997, 0.6554, 0.9433, 0.669, 0.952, 0.6534, 0.9911, 0.6553, 0.9663, 0.7002, 0.9196, 0.6667, 0.9433, 0.669, 0.9663, 0.7002, 0.9, 0.7003, 0.9197, 0.6297, 0.9096, 0.6447, 0.8708, 0.6416, 0.898, 0.5977, 0.9096, 0.6447, 0.9196, 0.6667, 0.9, 0.7003, 0.8708, 0.6416, 0.9418, 0.6327, 0.9197, 0.6297, 0.898, 0.5977, 0.9616, 0.5995, 0.952, 0.6534, 0.9418, 0.6327, 0.9616, 0.5995, 0.9911, 0.6553, 0.9426, 0.668, 0.9509, 0.6534, 0.952, 0.6534, 0.9433, 0.669, 0.9202, 0.6657, 0.9426, 0.668, 0.9433, 0.669, 0.9196, 0.6667, 0.9203, 0.6307, 0.9107, 0.6448, 0.9096, 0.6447, 0.9197, 0.6297, 0.9107, 0.6448, 0.9202, 0.6657, 0.9196, 0.6667, 0.9096, 0.6447, 0.9412, 0.6336, 0.9203, 0.6307, 0.9197, 0.6297, 0.9418, 0.6327, 0.9509, 0.6534, 0.9412, 0.6336, 0.9418, 0.6327, 0.952, 0.6534, 0.6223, 0.5689, 0.6171, 0.444, 0.6222, 0.4438, 0.6277, 0.5685, 0.5953, 0.6347, 0.6237, 0.5974, 0.6291, 0.5972, 0.6264, 0.6329, 0.5982, 0.7725, 0.5982, 0.762, 0.6037, 0.762, 0.6038, 0.7725, 0.7799, 0.2082, 0.7808, 0.1883, 0.7862, 0.1885, 0.7854, 0.2085, 0.6232, 0.5866, 0.6223, 0.5689, 0.6277, 0.5685, 0.6288, 0.5864, 0.5943, 0.9103, 0.5979, 0.7896, 0.6032, 0.7899, 0.5993, 0.9104, 0.6044, 0.6566, 0.6178, 0.6564, 0.6161, 0.6591, 0.606, 0.6589, 0.7768, 0.2876, 0.7783, 0.2481, 0.7837, 0.2483, 0.7823, 0.2878, 0.5979, 0.7896, 0.5982, 0.7725, 0.6038, 0.7725, 0.6032, 0.7899, 0.6237, 0.5974, 0.6232, 0.5866, 0.6288, 0.5864, 0.6291, 0.5972, 0.6165, 0.6755, 0.6174, 0.6951, 0.6158, 0.6928, 0.6148, 0.6755, 0.7762, 0.3074, 0.7768, 0.2876, 0.7823, 0.2878, 0.7816, 0.3076, 0.7783, 0.2481, 0.7799, 0.2082, 0.7854, 0.2085, 0.7837, 0.2483, 0.6254, 0.7518, 0.5957, 0.7179, 0.6262, 0.7169, 0.6303, 0.7518, 0.6057, 0.6926, 0.607, 0.6761, 0.6148, 0.6755, 0.6158, 0.6928, 0.607, 0.6761, 0.606, 0.6589, 0.6161, 0.6591, 0.6148, 0.6755, 0.6178, 0.6564, 0.6165, 0.6755, 0.6148, 0.6755, 0.6161, 0.6591, 0.6174, 0.6951, 0.604, 0.6952, 0.6057, 0.6926, 0.6158, 0.6928, 0.604, 0.6952, 0.6052, 0.6761, 0.607, 0.6761, 0.6057, 0.6926, 0.6052, 0.6761, 0.6044, 0.6566, 0.606, 0.6589, 0.607, 0.6761, 0.5953, 0.6347, 0.6264, 0.6329, 0.6254, 0.6351, 0.5963, 0.6364, 0.6287, 0.6756, 0.6262, 0.7169, 0.6252, 0.7151, 0.6275, 0.6756, 0.6264, 0.6329, 0.6287, 0.6756, 0.6275, 0.6756, 0.6254, 0.6351, 0.6262, 0.7169, 0.5957, 0.7179, 0.5967, 0.7159, 0.6252, 0.7151, 0.5957, 0.7179, 0.593, 0.6761, 0.5942, 0.6761, 0.5967, 0.7159, 0.593, 0.6761, 0.5953, 0.6347, 0.5963, 0.6364, 0.5942, 0.6761, 0.5963, 0.6364, 0.6254, 0.6351, 0.6178, 0.6564, 0.6044, 0.6566, 0.6275, 0.6756, 0.6252, 0.7151, 0.6174, 0.6951, 0.6165, 0.6755, 0.6254, 0.6351, 0.6275, 0.6756, 0.6165, 0.6755, 0.6178, 0.6564, 0.6252, 0.7151, 0.5967, 0.7159, 0.604, 0.6952, 0.6174, 0.6951, 0.5967, 0.7159, 0.5942, 0.6761, 0.6052, 0.6761, 0.604, 0.6952, 0.5942, 0.6761, 0.5963, 0.6364, 0.6044, 0.6566, 0.6052, 0.6761, 0.09012, 0.6682, 0.08909, 0.6799, 0.08407, 0.6803, 0.0834, 0.668, 0.08909, 0.6799, 0.0899, 0.6923, 0.08311, 0.6922, 0.08407, 0.6803, 0.08997, 0.6799, 0.09074, 0.6935, 0.0899, 0.6923, 0.08909, 0.6799, 0.08224, 0.6936, 0.08319, 0.6803, 0.08407, 0.6803, 0.08311, 0.6922, 0.08258, 0.6669, 0.09098, 0.6668, 0.09012, 0.6682, 0.0834, 0.668, 0.08319, 0.6803, 0.08258, 0.6669, 0.0834, 0.668, 0.08407, 0.6803, 0.1003, 0.7208, 0.07367, 0.7215, 0.0758, 0.717, 0.09837, 0.7166, 0.09945, 0.6391, 0.1042, 0.6799, 0.1015, 0.68, 0.09763, 0.6436, 0.1042, 0.6799, 0.1003, 0.7208, 0.09837, 0.7166, 0.1015, 0.68, 0.07367, 0.7215, 0.06862, 0.6802, 0.07131, 0.6802, 0.0758, 0.717, 0.07363, 0.6413, 0.09945, 0.6391, 0.09763, 0.6436, 0.07568, 0.6449, 0.06862, 0.6802, 0.07363, 0.6413, 0.07568, 0.6449, 0.07131, 0.6802, 0.09837, 0.7166, 0.0758, 0.717, 0.08224, 0.6936, 0.09074, 0.6935, 0.09763, 0.6436, 0.1015, 0.68, 0.08997, 0.6799, 0.09098, 0.6668, 0.1015, 0.68, 0.09837, 0.7166, 0.09074, 0.6935, 0.08997, 0.6799, 0.0758, 0.717, 0.07131, 0.6802, 0.08319, 0.6803, 0.08224, 0.6936, 0.07568, 0.6449, 0.09763, 0.6436, 0.09098, 0.6668, 0.08258, 0.6669, 0.07131, 0.6802, 0.07568, 0.6449, 0.08258, 0.6669, 0.08319, 0.6803, 0.8261, 0.001363, 0.8285, 0.02608, 0.8071, 0.02478, 0.8045, 0.0002878, 0.824, 0.05522, 0.8162, 0.09426, 0.7954, 0.09035, 0.8008, 0.05152, 0.8962, 0.1226, 0.8994, 0.1523, 0.8163, 0.1461, 0.8083, 0.1214, 0.8975, 0.0002878, 0.9015, 0.02552, 0.8285, 0.02608, 0.8261, 0.001363, 0.8994, 0.1523, 0.8947, 0.1905, 0.8244, 0.1825, 0.8163, 0.1461, 0.9004, 0.09031, 0.8962, 0.1226, 0.8083, 0.1214, 0.8162, 0.09426, 0.749, 0.6842, 0.7651, 0.7115, 0.7129, 0.7115, 0.7105, 0.6841, 0.7651, 0.7115, 0.749, 0.7358, 0.7105, 0.7359, 0.7129, 0.7115, 0.8162, 0.09426, 0.8083, 0.1214, 0.7882, 0.1215, 0.7954, 0.09035, 0.8285, 0.02608, 0.824, 0.05522, 0.8008, 0.05152, 0.8071, 0.02478, 0.8083, 0.1214, 0.8163, 0.1461, 0.7953, 0.1507, 0.7882, 0.1215, 0.8163, 0.1461, 0.8244, 0.1825, 0.8034, 0.1892, 0.7953, 0.1507, 0.6262, 0.9639, 0.6526, 0.9359, 0.659, 0.9478, 0.6329, 0.9715, 0.9192, 0.5702, 0.9453, 0.5788, 0.9433, 0.5895, 0.9172, 0.5811, 0.6913, 0.9275, 0.727, 0.9355, 0.7205, 0.9475, 0.6912, 0.9449, 0.8947, 0.5693, 0.9192, 0.5702, 0.9172, 0.5811, 0.8926, 0.58, 0.727, 0.9355, 0.7534, 0.964, 0.7466, 0.9715, 0.7205, 0.9475, 0.6526, 0.9359, 0.6913, 0.9275, 0.6912, 0.9449, 0.659, 0.9478, 0.7882, 0.435, 0.7882, 0.3974, 0.9221, 0.3974, 0.9221, 0.435, 0.7882, 0.3974, 0.7882, 0.3596, 0.9221, 0.3596, 0.9221, 0.3974, 0.2475, 0.9326, 0.2852, 0.9326, 0.2852, 0.938, 0.2475, 0.938, 0.2852, 0.9326, 0.4191, 0.9326, 0.4191, 0.938, 0.2852, 0.938, 0.0002878, 0.9326, 0.03792, 0.9326, 0.03792, 0.938, 0.0002878, 0.938, 0.07578, 0.9326, 0.2097, 0.9326, 0.2097, 0.938, 0.07578, 0.938, 0.2097, 0.9118, 0.2475, 0.9118, 0.2475, 0.9326, 0.2097, 0.9326, 0.03792, 0.9118, 0.07578, 0.9118, 0.07578, 0.9326, 0.03792, 0.9326, 0.2475, 0.9118, 0.2852, 0.9118, 0.2852, 0.9326, 0.2475, 0.9326, 0.2852, 0.9118, 0.4191, 0.9118, 0.4191, 0.9326, 0.2852, 0.9326, 0.0002878, 0.9118, 0.03792, 0.9118, 0.03792, 0.9326, 0.0002878, 0.9326, 0.07578, 0.9118, 0.2097, 0.9118, 0.2097, 0.9326, 0.07578, 0.9326, 0.8145, 0.2079, 0.8523, 0.2002, 0.8525, 0.2047, 0.8193, 0.2113, 0.849, 0.3473, 0.8084, 0.342, 0.8121, 0.3383, 0.8494, 0.3426, 0.8523, 0.2002, 0.8932, 0.2077, 0.8894, 0.2113, 0.8525, 0.2047, 0.8932, 0.2077, 0.8917, 0.35, 0.8859, 0.3452, 0.8894, 0.2113, 0.8917, 0.35, 0.849, 0.3473, 0.8494, 0.3426, 0.8858, 0.3453, 0.8084, 0.342, 0.8145, 0.2079, 0.8193, 0.2113, 0.8121, 0.3383, 0.1792, 0.5746, 0.1779, 0.443, 0.1885, 0.4429, 0.1897, 0.5745, 0.1807, 0.6339, 0.1798, 0.6013, 0.1902, 0.6011, 0.1904, 0.6336, 0.1663, 0.7697, 0.1663, 0.7597, 0.1764, 0.7597, 0.1764, 0.7697, 0.332, 0.2126, 0.3268, 0.1715, 0.3362, 0.1707, 0.3405, 0.2118, 0.1795, 0.591, 0.1792, 0.5746, 0.1897, 0.5745, 0.19, 0.5908, 0.1662, 0.9112, 0.1663, 0.7854, 0.1764, 0.7854, 0.1763, 0.9112, 0.1825, 0.7255, 0.182, 0.6797, 0.1916, 0.6796, 0.1921, 0.7254, 0.3337, 0.2412, 0.3216, 0.2301, 0.3356, 0.2308, 0.3357, 0.2308, 0.1663, 0.7854, 0.1663, 0.7697, 0.1764, 0.7697, 0.1764, 0.7854, 0.1798, 0.6013, 0.1795, 0.591, 0.19, 0.5908, 0.1902, 0.6011, 0.182, 0.6797, 0.1807, 0.6339, 0.1904, 0.6336, 0.1916, 0.6796, 0.3225, 0.2892, 0.3302, 0.249, 0.3385, 0.2493, 0.3324, 0.2913, 0.3346, 0.2201, 0.3372, 0.2202, 0.3354, 0.2306, 0.3354, 0.2308, 0.1826, 0.7576, 0.1825, 0.7255, 0.1921, 0.7254, 0.1928, 0.7576, 0.3356, 0.2308, 0.3354, 0.2308, 0.3355, 0.2307, 0.3356, 0.2307, 0.3356, 0.2307, 0.3357, 0.2307, 0.3356, 0.2307, 0.3356, 0.2307, 0.3372, 0.2202, 0.3505, 0.2316, 0.3356, 0.2307, 0.3354, 0.2306, 0.3505, 0.2316, 0.3363, 0.2414, 0.3357, 0.2307, 0.3356, 0.2307, 0.3363, 0.2414, 0.3337, 0.2412, 0.3357, 0.2308, 0.3357, 0.2307, 0.3216, 0.2301, 0.3346, 0.2201, 0.3354, 0.2308, 0.3356, 0.2308, 0.3355, 0.2307, 0.3356, 0.2307, 0.3356, 0.2307, 0.3355, 0.2307, 0.3356, 0.2307, 0.3356, 0.2307, 0.3356, 0.2307, 0.3356, 0.2307, 0.3354, 0.2308, 0.3354, 0.2306, 0.3355, 0.2307, 0.3355, 0.2307, 0.3357, 0.2307, 0.3357, 0.2308, 0.3356, 0.2307, 0.3356, 0.2307, 0.3354, 0.2306, 0.3356, 0.2307, 0.3356, 0.2307, 0.3355, 0.2307, 0.3357, 0.2308, 0.3356, 0.2308, 0.3356, 0.2307, 0.3356, 0.2307, 0.3356, 0.2307, 0.3356, 0.2307, 0.3356, 0.2307, 0.3356, 0.2307, 0.3355, 0.2307, 0.3356, 0.2307, 0.3356, 0.2307, 0.3356, 0.2307, 0.3356, 0.2307, 0.3356, 0.2307, 0.3356, 0.2307, 0.3356, 0.2307, 0.3356, 0.2307, 0.3356, 0.2307, 0.3356, 0.2307, 0.3356, 0.2307, 0.3356, 0.2307, 0.3355, 0.2307, 0.3355, 0.2307, 0.3356, 0.2307, 0.3355, 0.2307, 0.3355, 0.2307, 0.3355, 0.2307, 0.3355, 0.2307, 0.3356, 0.2307, 0.3356, 0.2307, 0.3356, 0.2307, 0.3356, 0.2307, 0.3356, 0.2307, 0.3356, 0.2307, 0.3356, 0.2307, 0.3356, 0.2307, 0.3356, 0.2307, 0.3356, 0.2307, 0.3356, 0.2307, 0.3356, 0.2307, 0.3356, 0.2307, 0.3355, 0.2307, 0.3356, 0.2307, 0.3356, 0.2307, 0.3355, 0.2307, 0.3355, 0.2307, 0.3356, 0.2307, 0.3356, 0.2307, 0.3356, 0.2307, 0.3356, 0.2307, 0.3356, 0.2307, 0.3356, 0.2307, 0.3302, 0.249, 0.3162, 0.2299, 0.3216, 0.2301, 0.3337, 0.2412, 0.332, 0.2126, 0.3405, 0.2118, 0.3372, 0.2202, 0.3346, 0.2201, 0.3405, 0.2118, 0.3565, 0.2319, 0.3505, 0.2316, 0.3372, 0.2202, 0.3565, 0.2319, 0.3385, 0.2493, 0.3363, 0.2414, 0.3505, 0.2316, 0.3385, 0.2493, 0.3302, 0.249, 0.3337, 0.2412, 0.3363, 0.2414, 0.3162, 0.2299, 0.332, 0.2126, 0.3346, 0.2201, 0.3216, 0.2301, 0.8757, 0.7597, 0.8757, 0.7831, 0.6058, 0.7831, 0.6058, 0.7597, 0.8757, 0.824, 0.8757, 0.8468, 0.6058, 0.8468, 0.6058, 0.824, 0.6344, 0.703, 0.672, 0.6841, 0.6721, 0.6992, 0.6511, 0.7097, 0.672, 0.6841, 0.7099, 0.703, 0.6931, 0.7097, 0.6721, 0.6992, 0.6344, 0.7344, 0.6344, 0.703, 0.6511, 0.7097, 0.6511, 0.7272, 0.672, 0.7501, 0.6344, 0.7344, 0.6511, 0.7272, 0.6721, 0.7359, 0.7902, 0.673, 0.7691, 0.6818, 0.7691, 0.6451, 0.7902, 0.6556, 0.7691, 0.6818, 0.7482, 0.673, 0.7482, 0.6556, 0.7691, 0.6451, 0.8757, 0.7831, 0.8757, 0.8066, 0.6058, 0.8066, 0.6058, 0.7831, 0.8757, 0.8695, 0.8757, 0.887, 0.6058, 0.887, 0.6058, 0.8695, 0.8757, 0.8468, 0.8757, 0.8695, 0.6058, 0.8695, 0.6058, 0.8468, 0.8757, 0.8066, 0.8757, 0.824, 0.6058, 0.824, 0.6058, 0.8066, 0.1897, 0.5745, 0.1885, 0.4429, 0.2255, 0.4429, 0.2263, 0.574, 0.1904, 0.6336, 0.1902, 0.6011, 0.2266, 0.6004, 0.2246, 0.6329, 0.1764, 0.7697, 0.1764, 0.7597, 0.212, 0.7598, 0.2119, 0.7698, 0.3405, 0.2118, 0.3362, 0.1707, 0.3767, 0.166, 0.3778, 0.2024, 0.19, 0.5908, 0.1897, 0.5745, 0.2263, 0.574, 0.2265, 0.5902, 0.1763, 0.9112, 0.1764, 0.7854, 0.2118, 0.7855, 0.2118, 0.9112, 0.1921, 0.7254, 0.1916, 0.6796, 0.2253, 0.679, 0.2259, 0.7252, 0.3385, 0.2493, 0.3565, 0.2319, 0.382, 0.2328, 0.3751, 0.2625, 0.1764, 0.7854, 0.1764, 0.7697, 0.2119, 0.7698, 0.2118, 0.7855, 0.1902, 0.6011, 0.19, 0.5908, 0.2265, 0.5902, 0.2266, 0.6004, 0.1916, 0.6796, 0.1904, 0.6336, 0.2246, 0.6329, 0.2253, 0.679, 0.3324, 0.2913, 0.3385, 0.2493, 0.3751, 0.2625, 0.3718, 0.2984, 0.3565, 0.2319, 0.3405, 0.2118, 0.3778, 0.2024, 0.382, 0.2328, 0.1928, 0.7576, 0.1921, 0.7254, 0.2259, 0.7252, 0.2285, 0.7576, 0.2263, 0.574, 0.2255, 0.4429, 0.5856, 0.4445, 0.5887, 0.5706, 0.2246, 0.6329, 0.2266, 0.6004, 0.5889, 0.5978, 0.5659, 0.6313, 0.2119, 0.7698, 0.212, 0.7598, 0.5658, 0.7622, 0.5658, 0.7723, 0.3778, 0.2024, 0.3767, 0.166, 0.7478, 0.1868, 0.7466, 0.2078, 0.2265, 0.5902, 0.2263, 0.574, 0.5887, 0.5706, 0.5889, 0.5873, 0.2118, 0.9112, 0.2118, 0.7855, 0.5657, 0.7884, 0.564, 0.9101, 0.2259, 0.7252, 0.2253, 0.679, 0.565, 0.6753, 0.5659, 0.7201, 0.3751, 0.2625, 0.382, 0.2328, 0.7453, 0.2468, 0.7436, 0.2855, 0.2118, 0.7855, 0.2119, 0.7698, 0.5658, 0.7723, 0.5657, 0.7884, 0.2266, 0.6004, 0.2265, 0.5902, 0.5889, 0.5873, 0.5889, 0.5978, 0.2253, 0.679, 0.2246, 0.6329, 0.5659, 0.6313, 0.565, 0.6753, 0.3718, 0.2984, 0.3751, 0.2625, 0.7436, 0.2855, 0.7432, 0.3063, 0.382, 0.2328, 0.3778, 0.2024, 0.7466, 0.2078, 0.7453, 0.2468, 0.2285, 0.7576, 0.2259, 0.7252, 0.5659, 0.7201, 0.5893, 0.7536])
me_cube.materials.append(mat_material)
me_cube.use_remesh_preserve_volume = False
me_cube.use_remesh_preserve_attributes = False
me_cube.use_mirror_vertex_groups = False
me_cube.update()

# ---- objects
ob_cube = bpy.data.objects.new('Cube', me_cube)

# ---- transforms, parenting, visibility, modifiers, constraints
ob_cube.location = (0.0, 0.0, 0.0)
ob_cube.lineart.crease_threshold = 0.0
_m = ob_cube.modifiers.new('Subsurf', 'SUBSURF')
_m.uv_smooth = 'PRESERVE_CORNERS'
_m.quality = 2
_m.show_only_control_edges = False

# ---- collection membership
col_collection_1.objects.link(ob_cube)

# ---- scene / render settings (as saved in the file)
scene.frame_start = 1; scene.frame_end = 250; scene.frame_set(1)
scene.render.engine = 'BLENDER_EEVEE_NEXT'
scene.render.resolution_percentage = 50
scene.render.dither_intensity = 0.0
scene.cycles.use_denoising = False
scene.cycles.samples = 10
scene.cycles.sampling_pattern = 'TABULATED_SOBOL'
scene.cycles.light_sampling_threshold = 0.0
scene.cycles.use_adaptive_sampling = False
scene.cycles.use_light_tree = False
scene.cycles.blur_glossy = 0.0
scene.cycles.pixel_filter_type = 'GAUSSIAN'
scene.cycles.sample_clamp_indirect = 0.0
scene.view_settings.view_transform = 'Standard'
bpy.context.view_layer.update()

# ---- added for rendering (the .blend has no active camera and no usable light): camera, sun
cam_auto = bpy.data.cameras.new('AutoCamera')
cam_auto.lens = 50.0
cam_auto.sensor_width = 36.0
cam_auto.clip_end = 1000.0
ob_auto_camera = bpy.data.objects.new('AutoCamera', cam_auto)
scene.collection.objects.link(ob_auto_camera)
ob_auto_camera.location = (13.4878, -12.9346, 7.48416)
ob_auto_camera.rotation_euler = (1.09748, -7.21219e-08, 0.694738)
scene.camera = ob_auto_camera
light_auto_sun = bpy.data.lights.new('AutoSun', 'SUN')
light_auto_sun.energy = 3.0
light_auto_sun.angle = 0.0523599
ob_auto_sun = bpy.data.objects.new('AutoSun', light_auto_sun)
scene.collection.objects.link(ob_auto_sun)
ob_auto_sun.rotation_euler = (0.872665, 0.174533, 0.523599)
bpy.context.view_layer.update()
